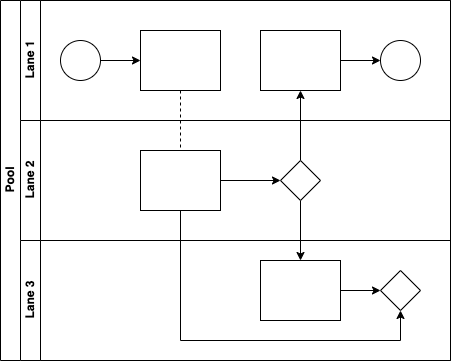

The diagram above was exported from draw.io. Its source (the exported page's mxGraphModel, read from the mxfile embedded in the PNG):
<mxGraphModel dx="954" dy="616" grid="1" gridSize="10" guides="1" tooltips="1" connect="1" arrows="1" fold="1" page="1" pageScale="1" pageWidth="827" pageHeight="1169" math="0" shadow="0">
  <root>
    <mxCell id="0" />
    <mxCell id="1" parent="0" />
    <mxCell id="dNxyNK7c78bLwvsdeMH5-19" value="Pool" style="swimlane;html=1;childLayout=stackLayout;resizeParent=1;resizeParentMax=0;horizontal=0;startSize=20;horizontalStack=0;" parent="1" vertex="1">
      <mxGeometry x="120" y="120" width="450" height="360" as="geometry" />
    </mxCell>
    <mxCell id="dNxyNK7c78bLwvsdeMH5-27" value="" style="edgeStyle=orthogonalEdgeStyle;rounded=0;orthogonalLoop=1;jettySize=auto;html=1;dashed=1;endArrow=none;endFill=0;" parent="dNxyNK7c78bLwvsdeMH5-19" source="dNxyNK7c78bLwvsdeMH5-24" target="dNxyNK7c78bLwvsdeMH5-26" edge="1">
      <mxGeometry relative="1" as="geometry" />
    </mxCell>
    <mxCell id="dNxyNK7c78bLwvsdeMH5-31" style="edgeStyle=orthogonalEdgeStyle;rounded=0;orthogonalLoop=1;jettySize=auto;html=1;endArrow=classic;endFill=1;" parent="dNxyNK7c78bLwvsdeMH5-19" source="dNxyNK7c78bLwvsdeMH5-28" target="dNxyNK7c78bLwvsdeMH5-30" edge="1">
      <mxGeometry relative="1" as="geometry" />
    </mxCell>
    <mxCell id="dNxyNK7c78bLwvsdeMH5-35" style="edgeStyle=orthogonalEdgeStyle;rounded=0;orthogonalLoop=1;jettySize=auto;html=1;endArrow=classic;endFill=1;" parent="dNxyNK7c78bLwvsdeMH5-19" source="dNxyNK7c78bLwvsdeMH5-28" target="dNxyNK7c78bLwvsdeMH5-34" edge="1">
      <mxGeometry relative="1" as="geometry" />
    </mxCell>
    <mxCell id="dNxyNK7c78bLwvsdeMH5-38" style="edgeStyle=orthogonalEdgeStyle;rounded=0;orthogonalLoop=1;jettySize=auto;html=1;endArrow=classic;endFill=1;" parent="dNxyNK7c78bLwvsdeMH5-19" source="dNxyNK7c78bLwvsdeMH5-26" target="dNxyNK7c78bLwvsdeMH5-36" edge="1">
      <mxGeometry relative="1" as="geometry">
        <Array as="points">
          <mxPoint x="180" y="340" />
          <mxPoint x="400" y="340" />
        </Array>
      </mxGeometry>
    </mxCell>
    <mxCell id="dNxyNK7c78bLwvsdeMH5-20" value="Lane 1" style="swimlane;html=1;startSize=20;horizontal=0;" parent="dNxyNK7c78bLwvsdeMH5-19" vertex="1">
      <mxGeometry x="20" width="430" height="120" as="geometry" />
    </mxCell>
    <mxCell id="dNxyNK7c78bLwvsdeMH5-25" value="" style="edgeStyle=orthogonalEdgeStyle;rounded=0;orthogonalLoop=1;jettySize=auto;html=1;" parent="dNxyNK7c78bLwvsdeMH5-20" source="dNxyNK7c78bLwvsdeMH5-23" target="dNxyNK7c78bLwvsdeMH5-24" edge="1">
      <mxGeometry relative="1" as="geometry" />
    </mxCell>
    <mxCell id="dNxyNK7c78bLwvsdeMH5-23" value="" style="ellipse;whiteSpace=wrap;html=1;" parent="dNxyNK7c78bLwvsdeMH5-20" vertex="1">
      <mxGeometry x="40" y="40" width="40" height="40" as="geometry" />
    </mxCell>
    <mxCell id="dNxyNK7c78bLwvsdeMH5-24" value="" style="rounded=0;whiteSpace=wrap;html=1;fontFamily=Helvetica;fontSize=12;fontColor=#000000;align=center;" parent="dNxyNK7c78bLwvsdeMH5-20" vertex="1">
      <mxGeometry x="120" y="30" width="80" height="60" as="geometry" />
    </mxCell>
    <mxCell id="dNxyNK7c78bLwvsdeMH5-33" value="" style="edgeStyle=orthogonalEdgeStyle;rounded=0;orthogonalLoop=1;jettySize=auto;html=1;endArrow=classic;endFill=1;" parent="dNxyNK7c78bLwvsdeMH5-20" source="dNxyNK7c78bLwvsdeMH5-30" target="dNxyNK7c78bLwvsdeMH5-32" edge="1">
      <mxGeometry relative="1" as="geometry" />
    </mxCell>
    <mxCell id="dNxyNK7c78bLwvsdeMH5-30" value="" style="rounded=0;whiteSpace=wrap;html=1;fontFamily=Helvetica;fontSize=12;fontColor=#000000;align=center;" parent="dNxyNK7c78bLwvsdeMH5-20" vertex="1">
      <mxGeometry x="240" y="30" width="80" height="60" as="geometry" />
    </mxCell>
    <mxCell id="dNxyNK7c78bLwvsdeMH5-32" value="" style="ellipse;whiteSpace=wrap;html=1;" parent="dNxyNK7c78bLwvsdeMH5-20" vertex="1">
      <mxGeometry x="360" y="40" width="40" height="40" as="geometry" />
    </mxCell>
    <mxCell id="dNxyNK7c78bLwvsdeMH5-21" value="Lane 2" style="swimlane;html=1;startSize=20;horizontal=0;" parent="dNxyNK7c78bLwvsdeMH5-19" vertex="1">
      <mxGeometry x="20" y="120" width="430" height="120" as="geometry" />
    </mxCell>
    <mxCell id="dNxyNK7c78bLwvsdeMH5-29" value="" style="edgeStyle=orthogonalEdgeStyle;rounded=0;orthogonalLoop=1;jettySize=auto;html=1;endArrow=classic;endFill=1;" parent="dNxyNK7c78bLwvsdeMH5-21" source="dNxyNK7c78bLwvsdeMH5-26" target="dNxyNK7c78bLwvsdeMH5-28" edge="1">
      <mxGeometry relative="1" as="geometry" />
    </mxCell>
    <mxCell id="dNxyNK7c78bLwvsdeMH5-26" value="" style="rounded=0;whiteSpace=wrap;html=1;fontFamily=Helvetica;fontSize=12;fontColor=#000000;align=center;" parent="dNxyNK7c78bLwvsdeMH5-21" vertex="1">
      <mxGeometry x="120" y="30" width="80" height="60" as="geometry" />
    </mxCell>
    <mxCell id="dNxyNK7c78bLwvsdeMH5-28" value="" style="rhombus;whiteSpace=wrap;html=1;fontFamily=Helvetica;fontSize=12;fontColor=#000000;align=center;" parent="dNxyNK7c78bLwvsdeMH5-21" vertex="1">
      <mxGeometry x="260" y="40" width="40" height="40" as="geometry" />
    </mxCell>
    <mxCell id="dNxyNK7c78bLwvsdeMH5-22" value="Lane 3" style="swimlane;html=1;startSize=20;horizontal=0;" parent="dNxyNK7c78bLwvsdeMH5-19" vertex="1">
      <mxGeometry x="20" y="240" width="430" height="120" as="geometry" />
    </mxCell>
    <mxCell id="dNxyNK7c78bLwvsdeMH5-37" value="" style="edgeStyle=orthogonalEdgeStyle;rounded=0;orthogonalLoop=1;jettySize=auto;html=1;endArrow=classic;endFill=1;" parent="dNxyNK7c78bLwvsdeMH5-22" source="dNxyNK7c78bLwvsdeMH5-34" target="dNxyNK7c78bLwvsdeMH5-36" edge="1">
      <mxGeometry relative="1" as="geometry" />
    </mxCell>
    <mxCell id="dNxyNK7c78bLwvsdeMH5-34" value="" style="rounded=0;whiteSpace=wrap;html=1;fontFamily=Helvetica;fontSize=12;fontColor=#000000;align=center;" parent="dNxyNK7c78bLwvsdeMH5-22" vertex="1">
      <mxGeometry x="240" y="20" width="80" height="60" as="geometry" />
    </mxCell>
    <mxCell id="dNxyNK7c78bLwvsdeMH5-36" value="" style="rhombus;whiteSpace=wrap;html=1;fontFamily=Helvetica;fontSize=12;fontColor=#000000;align=center;" parent="dNxyNK7c78bLwvsdeMH5-22" vertex="1">
      <mxGeometry x="360" y="30" width="40" height="40" as="geometry" />
    </mxCell>
  </root>
</mxGraphModel>